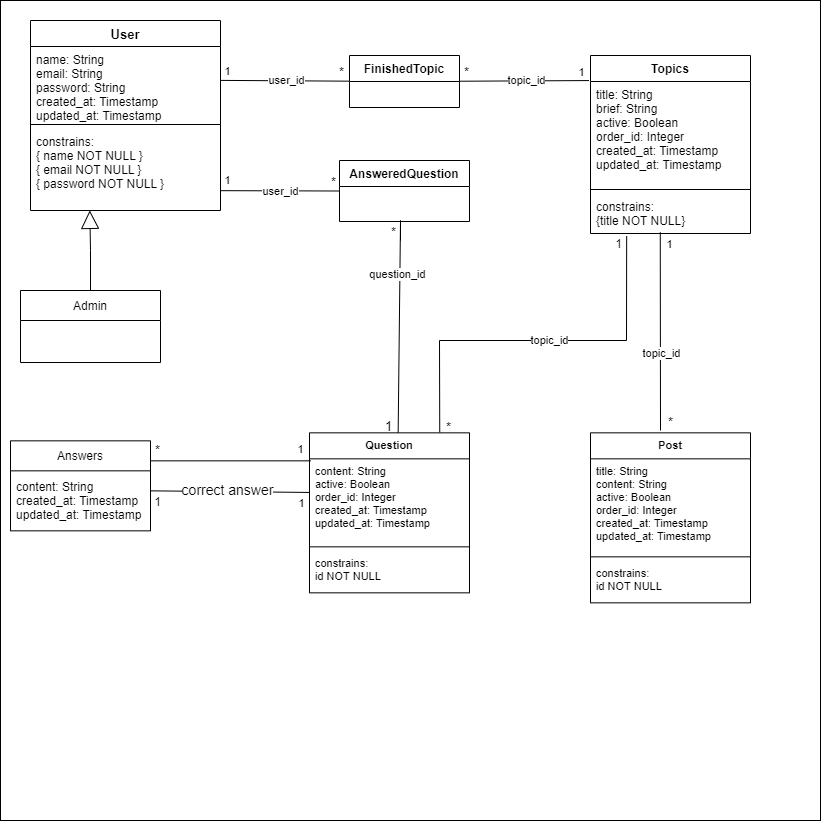

The diagram above was exported from draw.io. Its source (the exported page's mxGraphModel, read from the mxfile embedded in the PNG):
<mxGraphModel dx="923" dy="682" grid="1" gridSize="10" guides="1" tooltips="1" connect="1" arrows="1" fold="1" page="1" pageScale="1" pageWidth="827" pageHeight="1169" math="0" shadow="0">
  <root>
    <mxCell id="0" />
    <mxCell id="1" parent="0" />
    <mxCell id="GQxB0KUZo6PdaWyZx1EY-34" value="" style="whiteSpace=wrap;html=1;aspect=fixed;fontSize=12;" parent="1" vertex="1">
      <mxGeometry width="820" height="820" as="geometry" />
    </mxCell>
    <mxCell id="FSSe4rVkOF1pcarBhPv8-9" value="Admin" style="swimlane;fontStyle=0;childLayout=stackLayout;horizontal=1;startSize=30;horizontalStack=0;resizeParent=1;resizeParentMax=0;resizeLast=0;collapsible=1;marginBottom=0;" parent="1" vertex="1">
      <mxGeometry x="20" y="290" width="140" height="72.01" as="geometry" />
    </mxCell>
    <mxCell id="GQxB0KUZo6PdaWyZx1EY-1" value="" style="endArrow=none;html=1;rounded=0;exitX=0.814;exitY=-0.003;exitDx=0;exitDy=0;entryX=0.226;entryY=1.066;entryDx=0;entryDy=0;exitPerimeter=0;entryPerimeter=0;" parent="1" source="41" target="32" edge="1">
      <mxGeometry width="50" height="50" relative="1" as="geometry">
        <mxPoint x="330" y="495" as="sourcePoint" />
        <mxPoint x="520" y="350" as="targetPoint" />
        <Array as="points">
          <mxPoint x="439" y="340" />
          <mxPoint x="626" y="340" />
        </Array>
      </mxGeometry>
    </mxCell>
    <mxCell id="GQxB0KUZo6PdaWyZx1EY-32" value="*" style="edgeLabel;html=1;align=center;verticalAlign=middle;resizable=0;points=[];fontSize=13;" parent="GQxB0KUZo6PdaWyZx1EY-1" vertex="1" connectable="0">
      <mxGeometry x="-0.6231" y="-1" relative="1" as="geometry">
        <mxPoint x="7" y="67" as="offset" />
      </mxGeometry>
    </mxCell>
    <mxCell id="59" value="1" style="edgeLabel;html=1;align=center;verticalAlign=middle;resizable=0;points=[];fontSize=12;" parent="GQxB0KUZo6PdaWyZx1EY-1" vertex="1" connectable="0">
      <mxGeometry x="0.9541" y="1" relative="1" as="geometry">
        <mxPoint x="-8" y="-1" as="offset" />
      </mxGeometry>
    </mxCell>
    <mxCell id="166" value="topic_id" style="edgeLabel;html=1;align=center;verticalAlign=middle;resizable=0;points=[];" vertex="1" connectable="0" parent="GQxB0KUZo6PdaWyZx1EY-1">
      <mxGeometry x="0.0472" y="1" relative="1" as="geometry">
        <mxPoint as="offset" />
      </mxGeometry>
    </mxCell>
    <mxCell id="GQxB0KUZo6PdaWyZx1EY-18" value="" style="endArrow=none;html=1;rounded=0;fontSize=15;exitX=0;exitY=0.4;exitDx=0;exitDy=0;entryX=1;entryY=0.5;entryDx=0;entryDy=0;exitPerimeter=0;" parent="1" source="42" edge="1">
      <mxGeometry width="50" height="50" relative="1" as="geometry">
        <mxPoint x="395.96000000000004" y="477.30000000000007" as="sourcePoint" />
        <mxPoint x="150" y="490.34000000000015" as="targetPoint" />
      </mxGeometry>
    </mxCell>
    <mxCell id="GQxB0KUZo6PdaWyZx1EY-19" value="&lt;font style=&quot;font-size: 14px;&quot;&gt;correct answer&lt;/font&gt;" style="edgeLabel;html=1;align=center;verticalAlign=middle;resizable=0;points=[];fontSize=14;" parent="GQxB0KUZo6PdaWyZx1EY-18" vertex="1" connectable="0">
      <mxGeometry x="0.0356" y="1" relative="1" as="geometry">
        <mxPoint y="-3" as="offset" />
      </mxGeometry>
    </mxCell>
    <mxCell id="GQxB0KUZo6PdaWyZx1EY-20" value="&lt;font style=&quot;font-size: 11px;&quot;&gt;1&lt;/font&gt;" style="edgeLabel;html=1;align=center;verticalAlign=middle;resizable=0;points=[];fontSize=11;" parent="GQxB0KUZo6PdaWyZx1EY-18" vertex="1" connectable="0">
      <mxGeometry x="-0.7873" y="1" relative="1" as="geometry">
        <mxPoint x="8" y="10" as="offset" />
      </mxGeometry>
    </mxCell>
    <mxCell id="GQxB0KUZo6PdaWyZx1EY-21" value="1" style="edgeLabel;html=1;align=center;verticalAlign=middle;resizable=0;points=[];fontSize=12;" parent="GQxB0KUZo6PdaWyZx1EY-18" vertex="1" connectable="0">
      <mxGeometry x="0.7736" y="-3" relative="1" as="geometry">
        <mxPoint x="-11" y="14" as="offset" />
      </mxGeometry>
    </mxCell>
    <mxCell id="FSSe4rVkOF1pcarBhPv8-21" value="" style="endArrow=block;endSize=16;endFill=0;html=1;rounded=0;exitX=0.5;exitY=0;exitDx=0;exitDy=0;entryX=0.312;entryY=0.999;entryDx=0;entryDy=0;entryPerimeter=0;" parent="1" source="FSSe4rVkOF1pcarBhPv8-9" edge="1" target="13">
      <mxGeometry width="160" relative="1" as="geometry">
        <mxPoint x="-73" y="337.9899999999998" as="sourcePoint" />
        <mxPoint x="89.99999999999977" y="190" as="targetPoint" />
        <Array as="points">
          <mxPoint x="90" y="250" />
        </Array>
      </mxGeometry>
    </mxCell>
    <mxCell id="10" value="User" style="swimlane;fontStyle=1;align=center;verticalAlign=top;childLayout=stackLayout;horizontal=1;startSize=26;horizontalStack=0;resizeParent=1;resizeParentMax=0;resizeLast=0;collapsible=1;marginBottom=0;fontSize=13;" parent="1" vertex="1">
      <mxGeometry x="30" y="20" width="190" height="190" as="geometry" />
    </mxCell>
    <mxCell id="11" value="name: String&#10;email: String&#10;password: String&#10;created_at: Timestamp&#10;updated_at: Timestamp&#10;" style="text;strokeColor=none;fillColor=none;align=left;verticalAlign=top;spacingLeft=4;spacingRight=4;overflow=hidden;rotatable=0;points=[[0,0.5],[1,0.5]];portConstraint=eastwest;" parent="10" vertex="1">
      <mxGeometry y="26" width="190" height="74" as="geometry" />
    </mxCell>
    <mxCell id="12" value="" style="line;strokeWidth=1;fillColor=none;align=left;verticalAlign=middle;spacingTop=-1;spacingLeft=3;spacingRight=3;rotatable=0;labelPosition=right;points=[];portConstraint=eastwest;" parent="10" vertex="1">
      <mxGeometry y="100" width="190" height="8" as="geometry" />
    </mxCell>
    <mxCell id="13" value="constrains:&#10;{ name NOT NULL }&#10;{ email NOT NULL }&#10;{ password NOT NULL }" style="text;strokeColor=none;fillColor=none;align=left;verticalAlign=top;spacingLeft=4;spacingRight=4;overflow=hidden;rotatable=0;points=[[0,0.5],[1,0.5]];portConstraint=eastwest;" parent="10" vertex="1">
      <mxGeometry y="108" width="190" height="82" as="geometry" />
    </mxCell>
    <mxCell id="29" value="Topics" style="swimlane;fontStyle=1;align=center;verticalAlign=top;childLayout=stackLayout;horizontal=1;startSize=26;horizontalStack=0;resizeParent=1;resizeParentMax=0;resizeLast=0;collapsible=1;marginBottom=0;" parent="1" vertex="1">
      <mxGeometry x="590" y="55" width="160" height="178" as="geometry" />
    </mxCell>
    <mxCell id="30" value="title: String&#10;brief: String&#10;active: Boolean&#10;order_id: Integer&#10;created_at: Timestamp&#10;updated_at: Timestamp&#10;" style="text;strokeColor=none;fillColor=none;align=left;verticalAlign=top;spacingLeft=4;spacingRight=4;overflow=hidden;rotatable=0;points=[[0,0.5],[1,0.5]];portConstraint=eastwest;" parent="29" vertex="1">
      <mxGeometry y="26" width="160" height="104" as="geometry" />
    </mxCell>
    <mxCell id="31" value="" style="line;strokeWidth=1;fillColor=none;align=left;verticalAlign=middle;spacingTop=-1;spacingLeft=3;spacingRight=3;rotatable=0;labelPosition=right;points=[];portConstraint=eastwest;" parent="29" vertex="1">
      <mxGeometry y="130" width="160" height="8" as="geometry" />
    </mxCell>
    <mxCell id="32" value="constrains:&#10;{title NOT NULL}" style="text;strokeColor=none;fillColor=none;align=left;verticalAlign=top;spacingLeft=4;spacingRight=4;overflow=hidden;rotatable=0;points=[[0,0.5],[1,0.5]];portConstraint=eastwest;" parent="29" vertex="1">
      <mxGeometry y="138" width="160" height="40" as="geometry" />
    </mxCell>
    <mxCell id="56" style="edgeStyle=none;html=1;rounded=0;endArrow=none;endFill=0;exitX=0.554;exitY=0.007;exitDx=0;exitDy=0;exitPerimeter=0;" parent="1" source="41" edge="1">
      <mxGeometry relative="1" as="geometry">
        <Array as="points">
          <mxPoint x="400" y="220" />
        </Array>
        <mxPoint x="400" y="240" as="targetPoint" />
      </mxGeometry>
    </mxCell>
    <mxCell id="57" value="1" style="edgeLabel;html=1;align=center;verticalAlign=middle;resizable=0;points=[];fontSize=13;" parent="56" vertex="1" connectable="0">
      <mxGeometry x="-0.9004" relative="1" as="geometry">
        <mxPoint x="-10" y="3" as="offset" />
      </mxGeometry>
    </mxCell>
    <mxCell id="58" value="*" style="edgeLabel;html=1;align=center;verticalAlign=middle;resizable=0;points=[];fontSize=13;" parent="56" vertex="1" connectable="0">
      <mxGeometry x="0.936" y="-1" relative="1" as="geometry">
        <mxPoint x="-7" y="-1" as="offset" />
      </mxGeometry>
    </mxCell>
    <mxCell id="168" value="question_id" style="edgeLabel;html=1;align=center;verticalAlign=middle;resizable=0;points=[];" vertex="1" connectable="0" parent="56">
      <mxGeometry x="-0.4481" y="2" relative="1" as="geometry">
        <mxPoint y="-96" as="offset" />
      </mxGeometry>
    </mxCell>
    <mxCell id="41" value="Question" style="swimlane;fontStyle=1;align=center;verticalAlign=top;childLayout=stackLayout;horizontal=1;startSize=26;horizontalStack=0;resizeParent=1;resizeParentMax=0;resizeLast=0;collapsible=1;marginBottom=0;fontSize=11;" parent="1" vertex="1">
      <mxGeometry x="309" y="432.34000000000003" width="160" height="160" as="geometry" />
    </mxCell>
    <mxCell id="42" value="content: String&#10;active: Boolean&#10;order_id: Integer&#10;created_at: Timestamp&#10;updated_at: Timestamp&#10;" style="text;strokeColor=none;fillColor=none;align=left;verticalAlign=top;spacingLeft=4;spacingRight=4;overflow=hidden;rotatable=0;points=[[0,0.5],[1,0.5]];portConstraint=eastwest;fontSize=11;" parent="41" vertex="1">
      <mxGeometry y="26" width="160" height="84" as="geometry" />
    </mxCell>
    <mxCell id="43" value="" style="line;strokeWidth=1;fillColor=none;align=left;verticalAlign=middle;spacingTop=-1;spacingLeft=3;spacingRight=3;rotatable=0;labelPosition=right;points=[];portConstraint=eastwest;fontSize=11;" parent="41" vertex="1">
      <mxGeometry y="110" width="160" height="8" as="geometry" />
    </mxCell>
    <mxCell id="44" value="constrains:&#10;id NOT NULL" style="text;strokeColor=none;fillColor=none;align=left;verticalAlign=top;spacingLeft=4;spacingRight=4;overflow=hidden;rotatable=0;points=[[0,0.5],[1,0.5]];portConstraint=eastwest;fontSize=11;" parent="41" vertex="1">
      <mxGeometry y="118" width="160" height="42" as="geometry" />
    </mxCell>
    <mxCell id="49" style="edgeStyle=none;html=1;fontSize=11;strokeColor=default;endArrow=none;endFill=0;rounded=0;entryX=0.436;entryY=0.971;entryDx=0;entryDy=0;entryPerimeter=0;" parent="1" target="32" edge="1">
      <mxGeometry relative="1" as="geometry">
        <Array as="points" />
        <mxPoint x="660" y="430" as="sourcePoint" />
        <mxPoint x="660" y="220" as="targetPoint" />
      </mxGeometry>
    </mxCell>
    <mxCell id="50" value="*" style="edgeLabel;html=1;align=center;verticalAlign=middle;resizable=0;points=[];fontSize=13;" parent="49" vertex="1" connectable="0">
      <mxGeometry x="-0.881" y="1" relative="1" as="geometry">
        <mxPoint x="10" y="4" as="offset" />
      </mxGeometry>
    </mxCell>
    <mxCell id="51" value="1" style="edgeLabel;html=1;align=center;verticalAlign=middle;resizable=0;points=[];fontSize=11;" parent="49" vertex="1" connectable="0">
      <mxGeometry x="0.892" y="-2" relative="1" as="geometry">
        <mxPoint x="7" y="1" as="offset" />
      </mxGeometry>
    </mxCell>
    <mxCell id="167" value="topic_id" style="edgeLabel;html=1;align=center;verticalAlign=middle;resizable=0;points=[];" vertex="1" connectable="0" parent="49">
      <mxGeometry x="-0.2195" y="-1" relative="1" as="geometry">
        <mxPoint as="offset" />
      </mxGeometry>
    </mxCell>
    <mxCell id="45" value="Post" style="swimlane;fontStyle=1;align=center;verticalAlign=top;childLayout=stackLayout;horizontal=1;startSize=26;horizontalStack=0;resizeParent=1;resizeParentMax=0;resizeLast=0;collapsible=1;marginBottom=0;fontSize=11;" parent="1" vertex="1">
      <mxGeometry x="590" y="432.34000000000003" width="160" height="170" as="geometry" />
    </mxCell>
    <mxCell id="46" value="title: String&#10;content: String&#10;active: Boolean&#10;order_id: Integer&#10;created_at: Timestamp&#10;updated_at: Timestamp" style="text;strokeColor=none;fillColor=none;align=left;verticalAlign=top;spacingLeft=4;spacingRight=4;overflow=hidden;rotatable=0;points=[[0,0.5],[1,0.5]];portConstraint=eastwest;fontSize=11;" parent="45" vertex="1">
      <mxGeometry y="26" width="160" height="94" as="geometry" />
    </mxCell>
    <mxCell id="47" value="" style="line;strokeWidth=1;fillColor=none;align=left;verticalAlign=middle;spacingTop=-1;spacingLeft=3;spacingRight=3;rotatable=0;labelPosition=right;points=[];portConstraint=eastwest;fontSize=11;" parent="45" vertex="1">
      <mxGeometry y="120" width="160" height="8" as="geometry" />
    </mxCell>
    <mxCell id="48" value="constrains:&#10;id NOT NULL" style="text;strokeColor=none;fillColor=none;align=left;verticalAlign=top;spacingLeft=4;spacingRight=4;overflow=hidden;rotatable=0;points=[[0,0.5],[1,0.5]];portConstraint=eastwest;fontSize=11;" parent="45" vertex="1">
      <mxGeometry y="128" width="160" height="42" as="geometry" />
    </mxCell>
    <mxCell id="173" style="edgeStyle=none;html=1;exitX=0;exitY=0.5;exitDx=0;exitDy=0;entryX=1;entryY=0.758;entryDx=0;entryDy=0;entryPerimeter=0;endArrow=none;endFill=0;" edge="1" parent="1" source="52" target="13">
      <mxGeometry relative="1" as="geometry" />
    </mxCell>
    <mxCell id="174" value="1" style="edgeLabel;html=1;align=center;verticalAlign=middle;resizable=0;points=[];" vertex="1" connectable="0" parent="173">
      <mxGeometry x="0.9109" relative="1" as="geometry">
        <mxPoint x="1" y="-11" as="offset" />
      </mxGeometry>
    </mxCell>
    <mxCell id="175" value="*" style="edgeLabel;html=1;align=center;verticalAlign=middle;resizable=0;points=[];fontSize=13;" vertex="1" connectable="0" parent="173">
      <mxGeometry x="-0.8423" y="1" relative="1" as="geometry">
        <mxPoint x="2" y="-10" as="offset" />
      </mxGeometry>
    </mxCell>
    <mxCell id="176" value="user_id" style="edgeLabel;html=1;align=center;verticalAlign=middle;resizable=0;points=[];" vertex="1" connectable="0" parent="173">
      <mxGeometry x="0.2679" y="1" relative="1" as="geometry">
        <mxPoint x="16" y="-1" as="offset" />
      </mxGeometry>
    </mxCell>
    <mxCell id="52" value="AnsweredQuestion" style="swimlane;fontStyle=1;align=center;verticalAlign=top;childLayout=stackLayout;horizontal=1;startSize=26;horizontalStack=0;resizeParent=1;resizeParentMax=0;resizeLast=0;collapsible=1;marginBottom=0;" parent="1" vertex="1">
      <mxGeometry x="339" y="160" width="130" height="61" as="geometry" />
    </mxCell>
    <mxCell id="178" style="edgeStyle=none;html=1;entryX=-0.009;entryY=-0.009;entryDx=0;entryDy=0;entryPerimeter=0;endArrow=none;endFill=0;" edge="1" parent="1" source="64" target="30">
      <mxGeometry relative="1" as="geometry" />
    </mxCell>
    <mxCell id="182" value="topic_id" style="edgeLabel;html=1;align=center;verticalAlign=middle;resizable=0;points=[];" vertex="1" connectable="0" parent="178">
      <mxGeometry x="0.0976" y="1" relative="1" as="geometry">
        <mxPoint x="-5" as="offset" />
      </mxGeometry>
    </mxCell>
    <mxCell id="183" value="*" style="edgeLabel;html=1;align=center;verticalAlign=middle;resizable=0;points=[];fontSize=13;" vertex="1" connectable="0" parent="178">
      <mxGeometry x="-0.8098" y="2" relative="1" as="geometry">
        <mxPoint x="-6" y="-7" as="offset" />
      </mxGeometry>
    </mxCell>
    <mxCell id="184" value="1" style="edgeLabel;html=1;align=center;verticalAlign=middle;resizable=0;points=[];" vertex="1" connectable="0" parent="178">
      <mxGeometry x="0.8177" y="-3" relative="1" as="geometry">
        <mxPoint x="4" y="-12" as="offset" />
      </mxGeometry>
    </mxCell>
    <mxCell id="179" style="edgeStyle=none;html=1;entryX=1.001;entryY=0.458;entryDx=0;entryDy=0;entryPerimeter=0;endArrow=none;endFill=0;" edge="1" parent="1" source="64" target="11">
      <mxGeometry relative="1" as="geometry" />
    </mxCell>
    <mxCell id="180" value="1" style="edgeLabel;html=1;align=center;verticalAlign=middle;resizable=0;points=[];" vertex="1" connectable="0" parent="179">
      <mxGeometry x="0.6769" y="-1" relative="1" as="geometry">
        <mxPoint x="-15" y="-9" as="offset" />
      </mxGeometry>
    </mxCell>
    <mxCell id="181" value="user_id" style="edgeLabel;html=1;align=center;verticalAlign=middle;resizable=0;points=[];" vertex="1" connectable="0" parent="179">
      <mxGeometry x="0.2157" relative="1" as="geometry">
        <mxPoint x="14" y="-1" as="offset" />
      </mxGeometry>
    </mxCell>
    <mxCell id="185" value="*" style="edgeLabel;html=1;align=center;verticalAlign=middle;resizable=0;points=[];fontSize=13;" vertex="1" connectable="0" parent="179">
      <mxGeometry x="-0.7254" y="1" relative="1" as="geometry">
        <mxPoint x="9" y="-10" as="offset" />
      </mxGeometry>
    </mxCell>
    <mxCell id="64" value="FinishedTopic" style="swimlane;fontStyle=1;align=center;verticalAlign=top;childLayout=stackLayout;horizontal=1;startSize=26;horizontalStack=0;resizeParent=1;resizeParentMax=0;resizeLast=0;collapsible=1;marginBottom=0;" parent="1" vertex="1">
      <mxGeometry x="349" y="55" width="110" height="52" as="geometry" />
    </mxCell>
    <mxCell id="161" value="Answers" style="swimlane;fontStyle=0;childLayout=stackLayout;horizontal=1;startSize=30;horizontalStack=0;resizeParent=1;resizeParentMax=0;resizeLast=0;collapsible=1;marginBottom=0;" parent="1" vertex="1">
      <mxGeometry x="10" y="440.34000000000003" width="140" height="90" as="geometry" />
    </mxCell>
    <mxCell id="162" value="content: String&#10;created_at: Timestamp&#10;updated_at: Timestamp" style="text;strokeColor=none;fillColor=none;align=left;verticalAlign=middle;spacingLeft=4;spacingRight=4;overflow=hidden;points=[[0,0.5],[1,0.5]];portConstraint=eastwest;rotatable=0;" parent="161" vertex="1">
      <mxGeometry y="30" width="140" height="60" as="geometry" />
    </mxCell>
    <mxCell id="163" value="" style="endArrow=none;html=1;rounded=0;entryX=1;entryY=0.25;entryDx=0;entryDy=0;" parent="1" edge="1">
      <mxGeometry width="50" height="50" relative="1" as="geometry">
        <mxPoint x="310" y="460.34000000000003" as="sourcePoint" />
        <mxPoint x="150" y="460.34000000000015" as="targetPoint" />
      </mxGeometry>
    </mxCell>
    <mxCell id="164" value="*" style="edgeLabel;html=1;align=center;verticalAlign=middle;resizable=0;points=[];fontSize=13;" parent="163" vertex="1" connectable="0">
      <mxGeometry x="0.9078" relative="1" as="geometry">
        <mxPoint x="-1" y="-11" as="offset" />
      </mxGeometry>
    </mxCell>
    <mxCell id="165" value="1" style="edgeLabel;html=1;align=center;verticalAlign=middle;resizable=0;points=[];" parent="163" vertex="1" connectable="0">
      <mxGeometry x="-0.8961" y="2" relative="1" as="geometry">
        <mxPoint x="-3" y="-14" as="offset" />
      </mxGeometry>
    </mxCell>
  </root>
</mxGraphModel>